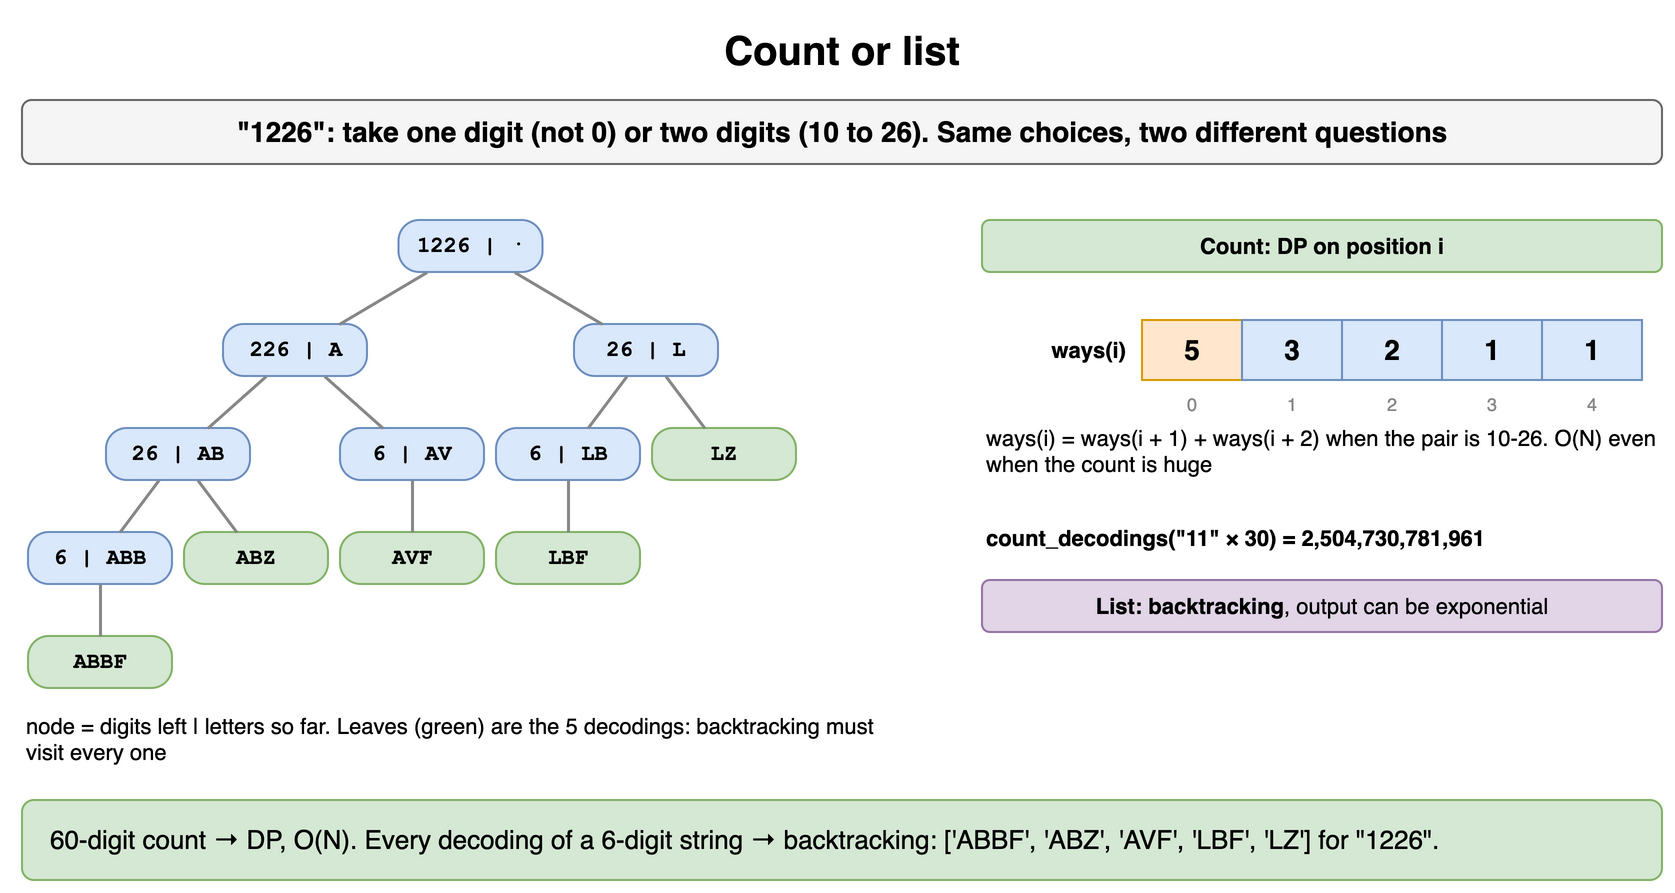

The diagram above was exported from draw.io. Its source (the exported page's mxGraphModel, read from the mxfile embedded in the PNG):
<mxGraphModel dx="900" dy="456" grid="1" gridSize="10" guides="1" tooltips="1" connect="1" arrows="1" fold="1" page="1" pageScale="1" pageWidth="900" pageHeight="456" math="0" shadow="0">
  <root>
    <mxCell id="0" />
    <mxCell id="1" parent="0" />
    <mxCell id="q151" value="Count or list" style="text;html=1;align=center;verticalAlign=middle;whiteSpace=wrap;fontSize=20;fontStyle=1;" vertex="1" parent="1">
      <mxGeometry x="40" y="10" width="820" height="30" as="geometry" />
    </mxCell>
    <mxCell id="q152" value="&quot;1226&quot;: take one digit (not 0) or two digits (10 to 26). Same choices, two different questions" style="rounded=1;whiteSpace=wrap;html=1;fillColor=#f5f5f5;strokeColor=#666666;fontStyle=1;fontSize=14;" vertex="1" parent="1">
      <mxGeometry x="40" y="50" width="820" height="32" as="geometry" />
    </mxCell>
    <mxCell id="q153" value="1226 | ·" style="rounded=1;arcSize=40;whiteSpace=wrap;html=1;fontFamily=Courier New;fontStyle=1;fontSize=11;fillColor=#dae8fc;strokeColor=#6c8ebf;" vertex="1" parent="1">
      <mxGeometry x="228.25" y="110" width="72" height="26" as="geometry" />
    </mxCell>
    <mxCell id="q154" value="226 | A" style="rounded=1;arcSize=40;whiteSpace=wrap;html=1;fontFamily=Courier New;fontStyle=1;fontSize=11;fillColor=#dae8fc;strokeColor=#6c8ebf;" vertex="1" parent="1">
      <mxGeometry x="140.5" y="162" width="72" height="26" as="geometry" />
    </mxCell>
    <mxCell id="q155" value="26 | AB" style="rounded=1;arcSize=40;whiteSpace=wrap;html=1;fontFamily=Courier New;fontStyle=1;fontSize=11;fillColor=#dae8fc;strokeColor=#6c8ebf;" vertex="1" parent="1">
      <mxGeometry x="82.0" y="214" width="72" height="26" as="geometry" />
    </mxCell>
    <mxCell id="q156" value="6 | ABB" style="rounded=1;arcSize=40;whiteSpace=wrap;html=1;fontFamily=Courier New;fontStyle=1;fontSize=11;fillColor=#dae8fc;strokeColor=#6c8ebf;" vertex="1" parent="1">
      <mxGeometry x="43.0" y="266" width="72" height="26" as="geometry" />
    </mxCell>
    <mxCell id="q157" value="ABBF" style="rounded=1;arcSize=40;whiteSpace=wrap;html=1;fontFamily=Courier New;fontStyle=1;fontSize=11;fillColor=#d5e8d4;strokeColor=#82b366;" vertex="1" parent="1">
      <mxGeometry x="43.0" y="318" width="72" height="26" as="geometry" />
    </mxCell>
    <mxCell id="q158" value="ABZ" style="rounded=1;arcSize=40;whiteSpace=wrap;html=1;fontFamily=Courier New;fontStyle=1;fontSize=11;fillColor=#d5e8d4;strokeColor=#82b366;" vertex="1" parent="1">
      <mxGeometry x="121.0" y="266" width="72" height="26" as="geometry" />
    </mxCell>
    <mxCell id="q159" value="6 | AV" style="rounded=1;arcSize=40;whiteSpace=wrap;html=1;fontFamily=Courier New;fontStyle=1;fontSize=11;fillColor=#dae8fc;strokeColor=#6c8ebf;" vertex="1" parent="1">
      <mxGeometry x="199.0" y="214" width="72" height="26" as="geometry" />
    </mxCell>
    <mxCell id="q1510" value="AVF" style="rounded=1;arcSize=40;whiteSpace=wrap;html=1;fontFamily=Courier New;fontStyle=1;fontSize=11;fillColor=#d5e8d4;strokeColor=#82b366;" vertex="1" parent="1">
      <mxGeometry x="199.0" y="266" width="72" height="26" as="geometry" />
    </mxCell>
    <mxCell id="q1511" value="26 | L" style="rounded=1;arcSize=40;whiteSpace=wrap;html=1;fontFamily=Courier New;fontStyle=1;fontSize=11;fillColor=#dae8fc;strokeColor=#6c8ebf;" vertex="1" parent="1">
      <mxGeometry x="316.0" y="162" width="72" height="26" as="geometry" />
    </mxCell>
    <mxCell id="q1512" value="6 | LB" style="rounded=1;arcSize=40;whiteSpace=wrap;html=1;fontFamily=Courier New;fontStyle=1;fontSize=11;fillColor=#dae8fc;strokeColor=#6c8ebf;" vertex="1" parent="1">
      <mxGeometry x="277.0" y="214" width="72" height="26" as="geometry" />
    </mxCell>
    <mxCell id="q1513" value="LBF" style="rounded=1;arcSize=40;whiteSpace=wrap;html=1;fontFamily=Courier New;fontStyle=1;fontSize=11;fillColor=#d5e8d4;strokeColor=#82b366;" vertex="1" parent="1">
      <mxGeometry x="277.0" y="266" width="72" height="26" as="geometry" />
    </mxCell>
    <mxCell id="q1514" value="LZ" style="rounded=1;arcSize=40;whiteSpace=wrap;html=1;fontFamily=Courier New;fontStyle=1;fontSize=11;fillColor=#d5e8d4;strokeColor=#82b366;" vertex="1" parent="1">
      <mxGeometry x="355.0" y="214" width="72" height="26" as="geometry" />
    </mxCell>
    <mxCell id="q1515" value="" style="endArrow=none;html=1;strokeWidth=1.5;strokeColor=#888888;" edge="1" parent="1" source="q156" target="q157">
      <mxGeometry relative="1" as="geometry" />
    </mxCell>
    <mxCell id="q1516" value="" style="endArrow=none;html=1;strokeWidth=1.5;strokeColor=#888888;" edge="1" parent="1" source="q155" target="q156">
      <mxGeometry relative="1" as="geometry" />
    </mxCell>
    <mxCell id="q1517" value="" style="endArrow=none;html=1;strokeWidth=1.5;strokeColor=#888888;" edge="1" parent="1" source="q155" target="q158">
      <mxGeometry relative="1" as="geometry" />
    </mxCell>
    <mxCell id="q1518" value="" style="endArrow=none;html=1;strokeWidth=1.5;strokeColor=#888888;" edge="1" parent="1" source="q154" target="q155">
      <mxGeometry relative="1" as="geometry" />
    </mxCell>
    <mxCell id="q1519" value="" style="endArrow=none;html=1;strokeWidth=1.5;strokeColor=#888888;" edge="1" parent="1" source="q159" target="q1510">
      <mxGeometry relative="1" as="geometry" />
    </mxCell>
    <mxCell id="q1520" value="" style="endArrow=none;html=1;strokeWidth=1.5;strokeColor=#888888;" edge="1" parent="1" source="q154" target="q159">
      <mxGeometry relative="1" as="geometry" />
    </mxCell>
    <mxCell id="q1521" value="" style="endArrow=none;html=1;strokeWidth=1.5;strokeColor=#888888;" edge="1" parent="1" source="q153" target="q154">
      <mxGeometry relative="1" as="geometry" />
    </mxCell>
    <mxCell id="q1522" value="" style="endArrow=none;html=1;strokeWidth=1.5;strokeColor=#888888;" edge="1" parent="1" source="q1512" target="q1513">
      <mxGeometry relative="1" as="geometry" />
    </mxCell>
    <mxCell id="q1523" value="" style="endArrow=none;html=1;strokeWidth=1.5;strokeColor=#888888;" edge="1" parent="1" source="q1511" target="q1512">
      <mxGeometry relative="1" as="geometry" />
    </mxCell>
    <mxCell id="q1524" value="" style="endArrow=none;html=1;strokeWidth=1.5;strokeColor=#888888;" edge="1" parent="1" source="q1511" target="q1514">
      <mxGeometry relative="1" as="geometry" />
    </mxCell>
    <mxCell id="q1525" value="" style="endArrow=none;html=1;strokeWidth=1.5;strokeColor=#888888;" edge="1" parent="1" source="q153" target="q1511">
      <mxGeometry relative="1" as="geometry" />
    </mxCell>
    <mxCell id="q1526" value="node = digits left | letters so far. Leaves (green) are the 5 decodings: backtracking must visit every one" style="text;html=1;whiteSpace=wrap;fontSize=11;align=left;verticalAlign=top;" vertex="1" parent="1">
      <mxGeometry x="40" y="350" width="440" height="34" as="geometry" />
    </mxCell>
    <mxCell id="q1527" value="&lt;b&gt;Count: DP on position i&lt;/b&gt;" style="rounded=1;whiteSpace=wrap;html=1;fillColor=#d5e8d4;strokeColor=#82b366;fontSize=11;" vertex="1" parent="1">
      <mxGeometry x="520" y="110" width="340" height="26" as="geometry" />
    </mxCell>
    <mxCell id="q1528" value="ways(i)" style="text;html=1;whiteSpace=wrap;fontSize=11;align=right;verticalAlign=middle;fontStyle=1;" vertex="1" parent="1">
      <mxGeometry x="524" y="160" width="70" height="30" as="geometry" />
    </mxCell>
    <mxCell id="q1529" value="5" style="rounded=0;whiteSpace=wrap;html=1;fontStyle=1;fontSize=14;fillColor=#ffe6cc;strokeColor=#d79b00;" vertex="1" parent="1">
      <mxGeometry x="600" y="160" width="50" height="30" as="geometry" />
    </mxCell>
    <mxCell id="q1530" value="3" style="rounded=0;whiteSpace=wrap;html=1;fontStyle=1;fontSize=14;fillColor=#dae8fc;strokeColor=#6c8ebf;" vertex="1" parent="1">
      <mxGeometry x="650" y="160" width="50" height="30" as="geometry" />
    </mxCell>
    <mxCell id="q1531" value="2" style="rounded=0;whiteSpace=wrap;html=1;fontStyle=1;fontSize=14;fillColor=#dae8fc;strokeColor=#6c8ebf;" vertex="1" parent="1">
      <mxGeometry x="700" y="160" width="50" height="30" as="geometry" />
    </mxCell>
    <mxCell id="q1532" value="1" style="rounded=0;whiteSpace=wrap;html=1;fontStyle=1;fontSize=14;fillColor=#dae8fc;strokeColor=#6c8ebf;" vertex="1" parent="1">
      <mxGeometry x="750" y="160" width="50" height="30" as="geometry" />
    </mxCell>
    <mxCell id="q1533" value="1" style="rounded=0;whiteSpace=wrap;html=1;fontStyle=1;fontSize=14;fillColor=#dae8fc;strokeColor=#6c8ebf;" vertex="1" parent="1">
      <mxGeometry x="800" y="160" width="50" height="30" as="geometry" />
    </mxCell>
    <mxCell id="q1534" value="0" style="text;html=1;whiteSpace=wrap;fontSize=11;fontSize=9;align=center;fontColor=#888888;" vertex="1" parent="1">
      <mxGeometry x="600" y="190" width="50" height="13" as="geometry" />
    </mxCell>
    <mxCell id="q1535" value="1" style="text;html=1;whiteSpace=wrap;fontSize=11;fontSize=9;align=center;fontColor=#888888;" vertex="1" parent="1">
      <mxGeometry x="650" y="190" width="50" height="13" as="geometry" />
    </mxCell>
    <mxCell id="q1536" value="2" style="text;html=1;whiteSpace=wrap;fontSize=11;fontSize=9;align=center;fontColor=#888888;" vertex="1" parent="1">
      <mxGeometry x="700" y="190" width="50" height="13" as="geometry" />
    </mxCell>
    <mxCell id="q1537" value="3" style="text;html=1;whiteSpace=wrap;fontSize=11;fontSize=9;align=center;fontColor=#888888;" vertex="1" parent="1">
      <mxGeometry x="750" y="190" width="50" height="13" as="geometry" />
    </mxCell>
    <mxCell id="q1538" value="4" style="text;html=1;whiteSpace=wrap;fontSize=11;fontSize=9;align=center;fontColor=#888888;" vertex="1" parent="1">
      <mxGeometry x="800" y="190" width="50" height="13" as="geometry" />
    </mxCell>
    <mxCell id="q1539" value="ways(i) = ways(i + 1) + ways(i + 2) when the pair is 10-26. O(N) even when the count is huge" style="text;html=1;whiteSpace=wrap;fontSize=11;align=left;verticalAlign=top;" vertex="1" parent="1">
      <mxGeometry x="520" y="206" width="340" height="40" as="geometry" />
    </mxCell>
    <mxCell id="q1540" value="count_decodings(&quot;11&quot; × 30) = 2,504,730,781,961" style="text;html=1;whiteSpace=wrap;fontSize=11;fontStyle=1;align=left;" vertex="1" parent="1">
      <mxGeometry x="520" y="256" width="340" height="20" as="geometry" />
    </mxCell>
    <mxCell id="q1541" value="&lt;b&gt;List: backtracking&lt;/b&gt;, output can be exponential" style="rounded=1;whiteSpace=wrap;html=1;fillColor=#e1d5e7;strokeColor=#9673a6;fontSize=11;" vertex="1" parent="1">
      <mxGeometry x="520" y="290" width="340" height="26" as="geometry" />
    </mxCell>
    <mxCell id="q1542" value="60-digit count → DP, O(N). Every decoding of a 6-digit string → backtracking: ['ABBF', 'ABZ', 'AVF', 'LBF', 'LZ'] for &quot;1226&quot;." style="rounded=1;whiteSpace=wrap;html=1;fillColor=#d5e8d4;strokeColor=#82b366;fontSize=13;align=left;spacingLeft=12;" vertex="1" parent="1">
      <mxGeometry x="40" y="400" width="820" height="40" as="geometry" />
    </mxCell>
  </root>
</mxGraphModel>